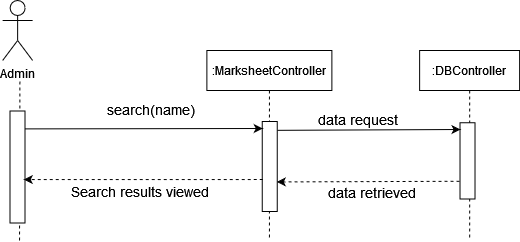

The diagram above was exported from draw.io. Its source (the exported page's mxGraphModel, read from the mxfile embedded in the PNG):
<mxGraphModel dx="599" dy="303" grid="1" gridSize="10" guides="1" tooltips="1" connect="1" arrows="1" fold="1" page="1" pageScale="1" pageWidth="850" pageHeight="1100" math="0" shadow="0">
  <root>
    <mxCell id="0" />
    <mxCell id="1" parent="0" />
    <mxCell id="Td2ku4V8jNkps6xAQcZh-184" value="Admin" style="shape=umlActor;verticalLabelPosition=bottom;verticalAlign=top;html=1;outlineConnect=0;" vertex="1" parent="1">
      <mxGeometry x="210.13" y="400" width="30" height="60" as="geometry" />
    </mxCell>
    <mxCell id="Td2ku4V8jNkps6xAQcZh-185" value="" style="endArrow=none;dashed=1;html=1;startArrow=none;" edge="1" parent="1">
      <mxGeometry width="50" height="50" relative="1" as="geometry">
        <mxPoint x="227" y="640" as="sourcePoint" />
        <mxPoint x="227.3800000000001" y="480" as="targetPoint" />
      </mxGeometry>
    </mxCell>
    <mxCell id="Td2ku4V8jNkps6xAQcZh-186" value=":MarksheetController" style="shape=umlLifeline;perimeter=lifelinePerimeter;container=1;collapsible=0;recursiveResize=0;rounded=0;shadow=0;strokeWidth=1;" vertex="1" parent="1">
      <mxGeometry x="414.38" y="450" width="125" height="190" as="geometry" />
    </mxCell>
    <mxCell id="Td2ku4V8jNkps6xAQcZh-191" value=":DBController" style="shape=umlLifeline;perimeter=lifelinePerimeter;container=1;collapsible=0;recursiveResize=0;rounded=0;shadow=0;strokeWidth=1;" vertex="1" parent="1">
      <mxGeometry x="627.13" y="450" width="100" height="190" as="geometry" />
    </mxCell>
    <mxCell id="Td2ku4V8jNkps6xAQcZh-235" value="" style="rounded=0;whiteSpace=wrap;html=1;rotation=90;" vertex="1" parent="1">
      <mxGeometry x="432.25" y="558.5" width="90" height="15" as="geometry" />
    </mxCell>
    <mxCell id="Td2ku4V8jNkps6xAQcZh-236" value="" style="rounded=0;whiteSpace=wrap;html=1;rotation=90;" vertex="1" parent="1">
      <mxGeometry x="169" y="559" width="112" height="15" as="geometry" />
    </mxCell>
    <mxCell id="Td2ku4V8jNkps6xAQcZh-237" value="" style="rounded=0;whiteSpace=wrap;html=1;rotation=90;" vertex="1" parent="1">
      <mxGeometry x="636.8800000000001" y="552.8800000000001" width="76.25" height="15" as="geometry" />
    </mxCell>
    <mxCell id="Td2ku4V8jNkps6xAQcZh-238" value="&lt;font style=&quot;font-size: 14px&quot;&gt;Search results viewed&lt;/font&gt;" style="text;html=1;strokeColor=none;fillColor=none;align=center;verticalAlign=middle;whiteSpace=wrap;rounded=0;" vertex="1" parent="1">
      <mxGeometry x="263" y="580.75" width="170" height="20" as="geometry" />
    </mxCell>
    <mxCell id="Td2ku4V8jNkps6xAQcZh-239" value="" style="endArrow=classic;html=1;exitX=0.155;exitY=0.283;exitDx=0;exitDy=0;exitPerimeter=0;" edge="1" parent="1">
      <mxGeometry width="50" height="50" relative="1" as="geometry">
        <mxPoint x="232.25500000000034" y="528.3924999999999" as="sourcePoint" />
        <mxPoint x="470.25" y="528" as="targetPoint" />
      </mxGeometry>
    </mxCell>
    <mxCell id="Td2ku4V8jNkps6xAQcZh-240" value="" style="endArrow=classic;html=1;dashed=1;entryX=0.447;entryY=0.283;entryDx=0;entryDy=0;entryPerimeter=0;" edge="1" parent="1">
      <mxGeometry width="50" height="50" relative="1" as="geometry">
        <mxPoint x="470.25" y="579" as="sourcePoint" />
        <mxPoint x="231.2550000000001" y="579.0544999999997" as="targetPoint" />
      </mxGeometry>
    </mxCell>
    <mxCell id="Td2ku4V8jNkps6xAQcZh-241" value="" style="endArrow=classic;html=1;rounded=0;exitX=0.187;exitY=-0.107;exitDx=0;exitDy=0;exitPerimeter=0;" edge="1" parent="1">
      <mxGeometry width="50" height="50" relative="1" as="geometry">
        <mxPoint x="484.8549999999998" y="529.8299999999999" as="sourcePoint" />
        <mxPoint x="668" y="529" as="targetPoint" />
      </mxGeometry>
    </mxCell>
    <mxCell id="Td2ku4V8jNkps6xAQcZh-242" value="" style="endArrow=classic;html=1;dashed=1;entryX=0.447;entryY=0.283;entryDx=0;entryDy=0;entryPerimeter=0;exitX=0.864;exitY=1.026;exitDx=0;exitDy=0;exitPerimeter=0;" edge="1" parent="1">
      <mxGeometry width="50" height="50" relative="1" as="geometry">
        <mxPoint x="667" y="580.75" as="sourcePoint" />
        <mxPoint x="484.2649999999999" y="581.4144999999999" as="targetPoint" />
      </mxGeometry>
    </mxCell>
    <mxCell id="Td2ku4V8jNkps6xAQcZh-243" value="&lt;div&gt;&lt;font style=&quot;font-size: 14px&quot;&gt;data request&lt;/font&gt;&lt;/div&gt;" style="text;html=1;strokeColor=none;fillColor=none;align=center;verticalAlign=middle;whiteSpace=wrap;rounded=0;" vertex="1" parent="1">
      <mxGeometry x="490.25" y="509" width="150.5" height="20" as="geometry" />
    </mxCell>
    <mxCell id="Td2ku4V8jNkps6xAQcZh-244" value="&lt;div&gt;&lt;font style=&quot;font-size: 14px&quot;&gt;data retrieved&lt;br&gt;&lt;/font&gt;&lt;/div&gt;" style="text;html=1;strokeColor=none;fillColor=none;align=center;verticalAlign=middle;whiteSpace=wrap;rounded=0;" vertex="1" parent="1">
      <mxGeometry x="513" y="582" width="134.75" height="20" as="geometry" />
    </mxCell>
    <mxCell id="Td2ku4V8jNkps6xAQcZh-245" value="&lt;div&gt;&lt;font style=&quot;font-size: 14px&quot;&gt;search(name)&lt;/font&gt;&lt;/div&gt;" style="text;html=1;strokeColor=none;fillColor=none;align=center;verticalAlign=middle;whiteSpace=wrap;rounded=0;" vertex="1" parent="1">
      <mxGeometry x="339" y="499" width="40" height="20" as="geometry" />
    </mxCell>
  </root>
</mxGraphModel>